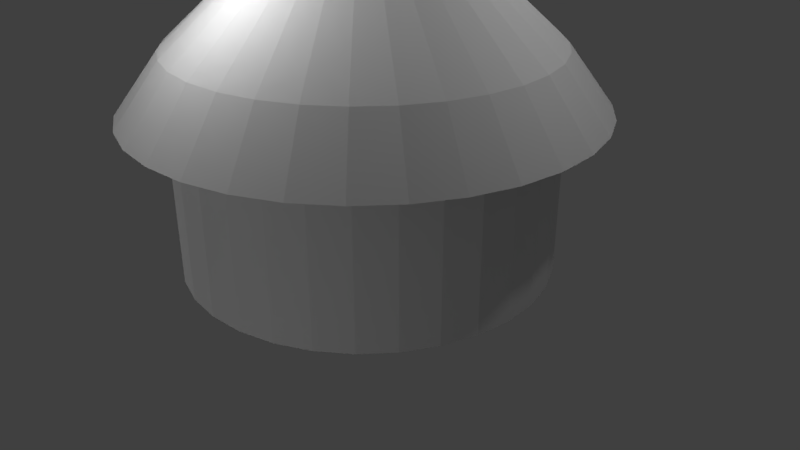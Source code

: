 # Source: house1.blend  (saved by Blender 2.79.0; exported with 4.5.12 LTS)
import bpy
from mathutils import Matrix  # noqa: F401  (used for matrix-valued properties, if any)

bpy.ops.wm.read_factory_settings(use_empty=True)
scene = bpy.context.scene
scene.name = 'Scene'

# ---- collections
col_collection_1 = bpy.data.collections.new('Collection 1'); scene.collection.children.link(col_collection_1)

# ---- world
world_world = bpy.data.worlds.new('World'); scene.world = world_world
world_world.color = (0.05088, 0.05088, 0.05088)
world_world.use_sun_shadow = False
world_world.sun_shadow_jitter_overblur = 0.0
world_world.cycles.sampling_method = 'MANUAL'

# ---- cameras
cam_camera = bpy.data.cameras.new('Camera')
cam_camera.clip_end = 100.0
cam_camera.lens = 35.0
cam_camera.sensor_width = 32.0
cam_camera.sensor_height = 18.0
cam_camera.ortho_scale = 7.314
cam_camera.dof.focus_distance = 0.0
cam_camera.dof.aperture_fstop = 128.0

# ---- lights
light_lamp = bpy.data.lights.new('Lamp', 'POINT')
light_lamp.transmission_factor = 0.0
light_lamp.cutoff_distance = 30.0
light_lamp.energy = 100.0
light_lamp.shadow_buffer_clip_start = 1.001
light_lamp.shadow_soft_size = 0.1
light_lamp.shadow_maximum_resolution = 0.006
light_lamp.use_absolute_resolution = True
light_lamp_001 = bpy.data.lights.new('Lamp.001', 'POINT')
light_lamp_001.transmission_factor = 0.0
light_lamp_001.cutoff_distance = 30.0
light_lamp_001.energy = 100.0
light_lamp_001.shadow_buffer_clip_start = 1.001
light_lamp_001.shadow_soft_size = 0.1
light_lamp_001.shadow_maximum_resolution = 0.006
light_lamp_001.use_absolute_resolution = True
light_lamp_002 = bpy.data.lights.new('Lamp.002', 'POINT')
light_lamp_002.transmission_factor = 0.0
light_lamp_002.cutoff_distance = 30.0
light_lamp_002.energy = 100.0
light_lamp_002.shadow_buffer_clip_start = 1.001
light_lamp_002.shadow_soft_size = 0.1
light_lamp_002.shadow_maximum_resolution = 0.006
light_lamp_002.use_absolute_resolution = True
light_lamp_003 = bpy.data.lights.new('Lamp.003', 'POINT')
light_lamp_003.transmission_factor = 0.0
light_lamp_003.cutoff_distance = 30.0
light_lamp_003.energy = 100.0
light_lamp_003.shadow_buffer_clip_start = 1.001
light_lamp_003.shadow_soft_size = 0.1
light_lamp_003.shadow_maximum_resolution = 0.006
light_lamp_003.use_absolute_resolution = True
light_lamp_004 = bpy.data.lights.new('Lamp.004', 'POINT')
light_lamp_004.transmission_factor = 0.0
light_lamp_004.cutoff_distance = 30.0
light_lamp_004.energy = 100.0
light_lamp_004.shadow_buffer_clip_start = 1.001
light_lamp_004.shadow_soft_size = 0.1
light_lamp_004.shadow_maximum_resolution = 0.006
light_lamp_004.use_absolute_resolution = True
light_lamp_005 = bpy.data.lights.new('Lamp.005', 'POINT')
light_lamp_005.transmission_factor = 0.0
light_lamp_005.cutoff_distance = 30.0
light_lamp_005.energy = 100.0
light_lamp_005.shadow_buffer_clip_start = 1.001
light_lamp_005.shadow_soft_size = 0.1
light_lamp_005.shadow_maximum_resolution = 0.006
light_lamp_005.use_absolute_resolution = True
light_lamp_006 = bpy.data.lights.new('Lamp.006', 'POINT')
light_lamp_006.transmission_factor = 0.0
light_lamp_006.cutoff_distance = 30.0
light_lamp_006.energy = 100.0
light_lamp_006.shadow_buffer_clip_start = 1.001
light_lamp_006.shadow_soft_size = 0.1
light_lamp_006.shadow_maximum_resolution = 0.006
light_lamp_006.use_absolute_resolution = True

# ---- meshes
me_cylinder = bpy.data.meshes.new('Cylinder')
me_cylinder.from_pydata([(0.0, 1.0, -1.0), (0.0, 1.0, 1.0), (0.1951, 0.9808, -1.0), (0.1951, 0.9808, 1.0), (0.3827, 0.9239, -1.0), (0.3827, 0.9239, 1.0), (0.5556, 0.8315, -1.0), (0.5556, 0.8315, 1.0), (0.7071, 0.7071, -1.0), (0.7071, 0.7071, 1.0), (0.8315, 0.5556, -1.0), (0.8315, 0.5556, 1.0), (0.9239, 0.3827, -1.0), (0.9239, 0.3827, 1.0), (0.9808, 0.1951, -1.0), (0.9808, 0.1951, 1.0), (1.0, 7.55e-08, -1.0), (1.0, 7.55e-08, 1.0), (0.9808, -0.1951, -1.0), (0.9808, -0.1951, 1.0), (0.9239, -0.3827, -1.0), (0.9239, -0.3827, 1.0), (0.8315, -0.5556, -1.0), (0.8315, -0.5556, 1.0), (0.7071, -0.7071, -1.0), (0.7071, -0.7071, 1.0), (0.5556, -0.8315, -1.0), (0.5556, -0.8315, 1.0), (0.3827, -0.9239, -1.0), (0.3827, -0.9239, 1.0), (0.1951, -0.9808, -1.0), (0.1951, -0.9808, 1.0), (-3.258e-07, -1.0, -1.0), (-3.258e-07, -1.0, 1.0), (-0.1951, -0.9808, -1.0), (-0.1951, -0.9808, 1.0), (-0.3827, -0.9239, -1.0), (-0.3827, -0.9239, 1.0), (-0.5556, -0.8315, -1.0), (-0.5556, -0.8315, 1.0), (-0.7071, -0.7071, -1.0), (-0.7071, -0.7071, 1.0), (-0.8315, -0.5556, -1.0), (-0.8315, -0.5556, 1.0), (-0.9239, -0.3827, -1.0), (-0.9239, -0.3827, 1.0), (-0.9808, -0.1951, -1.0), (-0.9808, -0.1951, 1.0), (-1.0, 9.656e-07, -1.0), (-1.0, 9.656e-07, 1.0), (-0.9808, 0.1951, -1.0), (-0.9808, 0.1951, 1.0), (-0.9239, 0.3827, -1.0), (-0.9239, 0.3827, 1.0), (-0.8315, 0.5556, -1.0), (-0.8315, 0.5556, 1.0), (-0.7071, 0.7071, -1.0), (-0.7071, 0.7071, 1.0), (-0.5556, 0.8315, -1.0), (-0.5556, 0.8315, 1.0), (-0.3827, 0.9239, -1.0), (-0.3827, 0.9239, 1.0), (-0.1951, 0.9808, -1.0), (-0.1951, 0.9808, 1.0), (1.011e-07, 0.1484, 2.316), (0.02896, 0.1456, 2.316), (0.05681, 0.1371, 2.316), (0.08247, 0.1234, 2.316), (0.105, 0.105, 2.316), (0.1234, 0.08247, 2.316), (0.1371, 0.05681, 2.316), (0.1456, 0.02896, 2.316), (0.1484, 2.539e-07, 2.316), (0.1456, -0.02896, 2.316), (0.1371, -0.05681, 2.316), (0.1234, -0.08247, 2.316), (0.105, -0.105, 2.316), (0.08247, -0.1234, 2.316), (0.05681, -0.1371, 2.316), (0.02896, -0.1456, 2.316), (5.275e-08, -0.1484, 2.316), (-0.02896, -0.1456, 2.316), (-0.05681, -0.1371, 2.316), (-0.08247, -0.1234, 2.316), (-0.105, -0.105, 2.316), (-0.1234, -0.08247, 2.316), (-0.1371, -0.05681, 2.316), (-0.1456, -0.02896, 2.316), (-0.1484, 3.86e-07, 2.316), (-0.1456, 0.02896, 2.316), (-0.1371, 0.05681, 2.316), (-0.1234, 0.08247, 2.316), (-0.105, 0.105, 2.316), (-0.08247, 0.1234, 2.316), (-0.05681, 0.1371, 2.316), (-0.02896, 0.1456, 2.316), (-2.843e-08, 1.239, 0.4567), (0.2418, 1.216, 0.4567), (0.4743, 1.145, 0.4567), (0.6886, 1.031, 0.4567), (0.8764, 0.8764, 0.4567), (1.031, 0.6886, 0.4567), (1.145, 0.4743, 0.4567), (1.216, 0.2418, 0.4567), (1.239, 2.534e-08, 0.4567), (1.216, -0.2418, 0.4567), (1.145, -0.4743, 0.4567), (1.031, -0.6886, 0.4567), (0.8764, -0.8764, 0.4567), (0.6886, -1.031, 0.4567), (0.4743, -1.145, 0.4567), (0.2418, -1.216, 0.4567), (-4.323e-07, -1.239, 0.4567), (-0.2418, -1.216, 0.4567), (-0.4743, -1.145, 0.4567), (-0.6886, -1.031, 0.4567), (-0.8764, -0.8764, 0.4567), (-1.031, -0.6886, 0.4567), (-1.145, -0.4743, 0.4567), (-1.216, -0.2418, 0.4567), (-1.239, 1.129e-06, 0.4567), (-1.216, 0.2418, 0.4567), (-1.145, 0.4743, 0.4567), (-1.031, 0.6886, 0.4567), (-0.8764, 0.8764, 0.4567), (-0.6886, 1.031, 0.4567), (-0.4743, 1.145, 0.4567), (-0.2418, 1.216, 0.4567), (-1.0, 9.656e-07, 0.3525), (-0.9808, 0.1951, 0.3837), (-0.9239, 0.3827, 0.4023), (-0.8315, 0.5556, 0.3878), (-0.7071, 0.7071, 0.3337), (-0.5556, 0.8315, -0.2954), (-0.9808, -0.1951, -0.2138)], [], [(0, 1, 3, 2), (2, 3, 5, 4), (4, 5, 7, 6), (6, 7, 9, 8), (8, 9, 11, 10), (10, 11, 13, 12), (12, 13, 15, 14), (14, 15, 17, 16), (16, 17, 19, 18), (18, 19, 21, 20), (20, 21, 23, 22), (22, 23, 25, 24), (24, 25, 27, 26), (26, 27, 29, 28), (28, 29, 31, 30), (30, 31, 33, 32), (32, 33, 35, 34), (34, 35, 37, 36), (36, 37, 39, 38), (38, 39, 41, 40), (40, 41, 43, 42), (42, 43, 45, 44), (44, 45, 47, 134, 46), (58, 133, 59, 61, 60), (5, 3, 65, 66), (60, 61, 63, 62), (62, 63, 1, 0), (0, 2, 4, 6, 8, 10, 12, 14, 16, 18, 20, 22, 24, 26, 28, 30, 32, 34, 36, 38, 40, 42, 44, 46, 48, 50, 52, 54, 56, 58, 60, 62), (23, 21, 74, 75), (41, 39, 83, 84), (59, 57, 92, 93), (15, 13, 70, 71), (33, 31, 79, 80), (51, 49, 88, 89), (7, 5, 66, 67), (25, 23, 75, 76), (43, 41, 84, 85), (61, 59, 93, 94), (17, 15, 71, 72), (35, 33, 80, 81), (53, 51, 89, 90), (9, 7, 67, 68), (27, 25, 76, 77), (45, 43, 85, 86), (63, 61, 94, 95), (19, 17, 72, 73), (37, 35, 81, 82), (55, 53, 90, 91), (11, 9, 68, 69), (29, 27, 77, 78), (47, 45, 86, 87), (3, 1, 64, 65), (1, 63, 95, 64), (21, 19, 73, 74), (39, 37, 82, 83), (57, 55, 91, 92), (13, 11, 69, 70), (31, 29, 78, 79), (49, 47, 87, 88), (3, 5, 98, 97), (21, 23, 107, 106), (39, 41, 116, 115), (57, 59, 125, 124), (13, 15, 103, 102), (31, 33, 112, 111), (49, 51, 121, 120), (5, 7, 99, 98), (23, 25, 108, 107), (41, 43, 117, 116), (59, 61, 126, 125), (15, 17, 104, 103), (33, 35, 113, 112), (51, 53, 122, 121), (7, 9, 100, 99), (25, 27, 109, 108), (43, 45, 118, 117), (61, 63, 127, 126), (17, 19, 105, 104), (35, 37, 114, 113), (53, 55, 123, 122), (9, 11, 101, 100), (27, 29, 110, 109), (45, 47, 119, 118), (1, 3, 97, 96), (63, 1, 96, 127), (19, 21, 106, 105), (37, 39, 115, 114), (55, 57, 124, 123), (11, 13, 102, 101), (29, 31, 111, 110), (47, 49, 120, 119), (65, 64, 95, 94, 93, 92, 91, 90, 89, 88, 87, 86, 85, 84, 83, 82, 81, 80, 79, 78, 77, 76, 75, 74, 73, 72, 71, 70, 69, 68, 67, 66), (131, 130, 53, 55), (128, 134, 47, 49), (132, 131, 55, 57), (129, 128, 49, 51), (133, 132, 57, 59), (130, 129, 51, 53)])
_uv = me_cylinder.uv_layers.new(name='UVMap')
_uv.uv.foreach_set('vector', [2.281, -0.0014, 2.281, 0.9965, 2.183, 0.9965, 2.183, -0.0014, 2.179, -0.0014, 2.179, 0.9965, 2.082, 0.9965, 2.082, -0.0014, 2.074, -0.0014, 2.074, 0.9965, 1.977, 0.9965, 1.977, -0.0014, 1.976, 0.0009353, 1.976, 0.9989, 1.878, 0.9989, 1.878, 0.0009353, 1.874, 0.002873, 1.874, 1.001, 1.776, 1.001, 1.776, 0.002872, 1.775, 0.0009353, 1.775, 0.9989, 1.678, 0.9989, 1.678, 0.0009352, 1.676, 0.0005682, 1.676, 0.9985, 1.578, 0.9985, 1.578, 0.0005678, 1.574, -0.001064, 1.574, 0.9969, 1.476, 0.9969, 1.476, -0.001065, 1.478, 0.0009352, 1.478, 0.9989, 1.38, 0.9989, 1.38, 0.0009352, 1.282, 1.0, 1.282, 0.002537, 1.379, 0.002537, 1.379, 1.0, 1.283, 0.002537, 1.283, 1.0, 1.185, 1.0, 1.185, 0.002537, 1.084, 0.9988, 1.084, 0.0009036, 1.182, 0.000904, 1.182, 0.9988, 1.083, 0.002564, 1.083, 1.0, 0.9854, 1.0, 0.9854, 0.002564, 0.9845, 0.00192, 0.9844, 0.9998, 0.8866, 0.9998, 0.8866, 0.001919, 0.7885, 0.9988, 0.7885, 0.005187, 0.8859, 0.005188, 0.8859, 0.9988, 0.6904, 1.001, 0.6904, 0.003048, 0.7882, 0.003049, 0.7882, 1.001, 0.6911, 0.0005693, 0.691, 0.9985, 0.5932, 0.9985, 0.5932, 0.0005672, 0.5906, 0.003049, 0.5906, 1.001, 0.4927, 1.001, 0.4928, 0.003048, 0.4909, 0.0005684, 0.4909, 0.9985, 0.3931, 0.9985, 0.3931, 0.0005677, 0.3905, 0.0009355, 0.3905, 0.9989, 0.2927, 0.9989, 0.2927, 0.0009352, 0.2917, 0.0009352, 0.2917, 0.9989, 0.1939, 0.9989, 0.1939, 0.0009352, 0.1958, 0.0009351, 0.1958, 0.9989, 0.09799, 0.9989, 0.09799, 0.0009351, 0.09241, 0.002358, 0.09241, 1.001, -0.005434, 1.001, -0.005434, 0.3948, -0.005434, 0.002358, 2.583, 0.002537, 2.583, 0.3541, 2.583, 1.0, 2.485, 1.0, 2.485, 0.002537, 2.9, 0.2068, 2.998, 0.2068, 2.956, 0.9878, 2.942, 0.9878, 2.48, 0.0009352, 2.48, 0.9989, 2.382, 0.9989, 2.382, 0.0009352, 2.383, -0.0014, 2.383, 0.9965, 2.285, 0.9965, 2.285, -0.0014, 0.4473, 0.001802, 0.5451, 0.001802, 0.641, 0.02088, 0.7313, 0.0583, 0.8126, 0.1126, 0.8818, 0.1818, 0.9361, 0.2631, 0.9735, 0.3534, 0.9926, 0.4493, 0.9926, 0.5471, 0.9735, 0.643, 0.9361, 0.7334, 0.8818, 0.8147, 0.8126, 0.8838, 0.7313, 0.9382, 0.641, 0.9756, 0.5451, 0.9947, 0.4473, 0.9947, 0.3514, 0.9756, 0.261, 0.9382, 0.1797, 0.8838, 0.1106, 0.8147, 0.05625, 0.7334, 0.01883, 0.643, -0.000246, 0.5471, -0.0002457, 0.4493, 0.01883, 0.3534, 0.05625, 0.2631, 0.1106, 0.1818, 0.1797, 0.1126, 0.261, 0.0583, 0.3514, 0.02088, 2.001, 0.2127, 2.098, 0.2127, 2.057, 0.9936, 2.042, 0.9936, 1.108, 0.217, 1.206, 0.217, 1.165, 0.9979, 1.15, 0.9979, 0.203, 0.215, 0.3008, 0.215, 0.2592, 0.996, 0.2447, 0.996, 2.4, 0.2118, 2.497, 0.2118, 2.456, 0.9928, 2.441, 0.9928, 1.5, 0.215, 1.598, 0.215, 1.556, 0.996, 1.541, 0.996, 0.6062, 0.2155, 0.704, 0.2155, 0.6624, 0.9965, 0.6479, 0.9965, 2.801, 0.2079, 2.899, 0.2079, 2.858, 0.9889, 2.843, 0.9889, 1.899, 0.2126, 1.997, 0.2126, 1.955, 0.9937, 1.941, 0.9937, 1.009, 0.217, 1.106, 0.217, 1.065, 0.9979, 1.05, 0.9979, 0.102, 0.2142, 0.1998, 0.2142, 0.1581, 0.9953, 0.1436, 0.9953, 2.304, 0.2137, 2.402, 0.2137, 2.36, 0.9948, 2.345, 0.9948, 1.402, 0.217, 1.5, 0.217, 1.458, 0.9979, 1.444, 0.9979, 0.5031, 0.215, 0.6009, 0.215, 0.5593, 0.996, 0.5448, 0.996, 2.703, 0.2068, 2.8, 0.2068, 2.759, 0.9878, 2.744, 0.9878, 1.798, 0.2126, 1.895, 0.2126, 1.854, 0.9937, 1.839, 0.9937, 0.9088, 0.217, 1.007, 0.217, 0.965, 0.9979, 0.9504, 0.9979, 0.003189, 0.2162, 0.101, 0.2162, 0.05935, 0.9972, 0.04484, 0.9972, 2.207, 0.2129, 2.305, 0.2129, 2.263, 0.9939, 2.249, 0.9939, 1.306, 0.2155, 1.404, 0.2155, 1.362, 0.9965, 1.348, 0.9965, 0.4033, 0.215, 0.5012, 0.215, 0.4595, 0.996, 0.445, 0.996, 2.599, 0.2137, 2.697, 0.2137, 2.655, 0.9948, 2.641, 0.9948, 1.694, 0.215, 1.792, 0.215, 1.75, 0.996, 1.735, 0.996, 0.8091, 0.215, 0.9069, 0.215, 0.8653, 0.996, 0.8508, 0.996, 3.002, 0.2068, 3.099, 0.2068, 3.058, 0.9878, 3.043, 0.9878, 3.103, 0.2061, 3.201, 0.2061, 3.159, 0.9871, 3.145, 0.9871, 2.1, 0.2118, 2.198, 0.2118, 2.156, 0.9928, 2.142, 0.9928, 1.209, 0.2155, 1.307, 0.2155, 1.265, 0.9965, 1.251, 0.9965, 0.3008, 0.215, 0.3986, 0.215, 0.3569, 0.996, 0.3424, 0.996, 2.5, 0.2118, 2.597, 0.2118, 2.556, 0.9928, 2.541, 0.9928, 1.599, 0.217, 1.697, 0.217, 1.656, 0.9979, 1.641, 0.9979, 0.7093, 0.2155, 0.8071, 0.2155, 0.7654, 0.9965, 0.7509, 0.9965, 2.554, 0.9999, 2.456, 0.9999, 2.445, 0.7039, 2.566, 0.7039, 1.447, 0.9996, 1.349, 0.9996, 1.337, 0.7036, 1.458, 0.7036, 0.3598, 1.001, 0.262, 1.001, 0.2503, 0.7046, 0.3715, 0.7046, 3.195, 1.004, 3.097, 1.004, 3.085, 0.7076, 3.207, 0.7076, 1.937, 1.003, 1.84, 1.003, 1.828, 0.7071, 1.949, 0.7071, 0.8357, 1.004, 0.7378, 1.004, 0.7261, 0.7076, 0.8474, 0.7076, 3.704, 1.004, 3.606, 1.004, 3.594, 0.7081, 3.715, 0.7081, 2.428, 0.9987, 2.331, 0.9987, 2.319, 0.7027, 2.44, 0.7027, 1.32, 0.9996, 1.222, 0.9996, 1.211, 0.7036, 1.332, 0.7036, 0.2313, 1.002, 0.1335, 1.002, 0.1218, 0.7063, 0.2431, 0.7063, 3.064, 0.9999, 2.966, 0.9999, 2.954, 0.7039, 3.075, 0.7039, 1.818, 1.003, 1.72, 1.003, 1.709, 0.7067, 1.83, 0.7067, 0.7244, 1.001, 0.6266, 1.001, 0.6149, 0.7052, 0.7361, 0.7052, 3.577, 1.006, 3.479, 1.006, 3.467, 0.7102, 3.588, 0.7102, 2.298, 0.9999, 2.2, 0.9999, 2.188, 0.7039, 2.309, 0.7039, 1.2, 0.9996, 1.102, 0.9996, 1.091, 0.7036, 1.212, 0.7036, 0.1106, 0.9991, 0.01278, 0.9991, 0.001074, 0.7031, 0.1223, 0.7031, 2.942, 1.003, 2.844, 1.003, 2.833, 0.7071, 2.954, 0.7071, 1.696, 1.003, 1.598, 1.003, 1.587, 0.7071, 1.708, 0.7071, 0.6054, 1.004, 0.5076, 1.004, 0.4959, 0.708, 0.6171, 0.708, 3.45, 1.003, 3.352, 1.003, 3.34, 0.7071, 3.461, 0.7071, 2.179, 0.9998, 2.081, 0.9998, 2.07, 0.7038, 2.191, 0.7038, 1.082, 0.9993, 0.9838, 0.9993, 0.9721, 0.7033, 1.093, 0.7033, 3.95, 1.004, 3.852, 1.004, 3.84, 0.7083, 3.961, 0.7083, 2.682, 1.003, 2.584, 1.003, 2.572, 0.7071, 2.694, 0.7071, 2.808, 0.9993, 2.71, 0.9993, 2.698, 0.7033, 2.819, 0.7033, 1.58, 1.003, 1.482, 1.003, 1.47, 0.7071, 1.591, 0.7071, 0.4789, 1.0, 0.3811, 1.0, 0.3694, 0.704, 0.4906, 0.704, 3.324, 1.007, 3.226, 1.007, 3.215, 0.7113, 3.336, 0.7113, 2.061, 0.9994, 1.963, 0.9994, 1.951, 0.7034, 2.072, 0.7034, 0.9556, 1.004, 0.8578, 1.004, 0.8461, 0.7076, 0.9674, 0.7076, 3.822, 1.004, 3.724, 1.004, 3.712, 0.708, 3.834, 0.708, 0.296, 0.6612, 0.2815, 0.6612, 0.2672, 0.6584, 0.2538, 0.6528, 0.2417, 0.6448, 0.2314, 0.6345, 0.2233, 0.6224, 0.2178, 0.609, 0.2149, 0.5947, 0.2149, 0.5802, 0.2178, 0.5659, 0.2233, 0.5525, 0.2314, 0.5404, 0.2417, 0.5301, 0.2538, 0.5221, 0.2672, 0.5165, 0.2815, 0.5137, 0.296, 0.5137, 0.3102, 0.5165, 0.3237, 0.5221, 0.3358, 0.5301, 0.346, 0.5404, 0.3541, 0.5525, 0.3597, 0.5659, 0.3625, 0.5802, 0.3625, 0.5947, 0.3597, 0.609, 0.3541, 0.6224, 0.346, 0.6345, 0.3358, 0.6448, 0.3237, 0.6528, 0.3102, 0.6584, 2.788, 0.6939, 2.886, 0.7012, 2.886, 0.9994, 2.788, 0.9994, 3.09, 0.6777, 3.188, 0.3952, 3.188, 1.001, 3.09, 1.001, 2.684, 0.6686, 2.781, 0.6956, 2.781, 1.001, 2.684, 1.001, 2.988, 0.6915, 3.086, 0.6759, 3.086, 0.999, 2.988, 0.999, 2.585, 0.3532, 2.683, 0.6671, 2.683, 0.9996, 2.585, 0.9996, 2.89, 0.6987, 2.987, 0.6894, 2.987, 0.997, 2.89, 0.997])
me_cylinder.use_remesh_preserve_volume = False
me_cylinder.use_remesh_preserve_attributes = False
me_cylinder.use_mirror_vertex_groups = False
me_cylinder.update()

# ---- objects
ob_cylinder = bpy.data.objects.new('Cylinder', me_cylinder)
ob_lamp = bpy.data.objects.new('Lamp', light_lamp)
ob_camera = bpy.data.objects.new('Camera', cam_camera)
ob_lamp_001 = bpy.data.objects.new('Lamp.001', light_lamp_001)
ob_lamp_002 = bpy.data.objects.new('Lamp.002', light_lamp_002)
ob_lamp_003 = bpy.data.objects.new('Lamp.003', light_lamp_003)
ob_lamp_004 = bpy.data.objects.new('Lamp.004', light_lamp_004)
ob_lamp_005 = bpy.data.objects.new('Lamp.005', light_lamp_005)
ob_lamp_006 = bpy.data.objects.new('Lamp.006', light_lamp_006)

# ---- transforms, parenting, visibility, modifiers, constraints
ob_cylinder.location = (0.0, 0.0, 1.417)
ob_cylinder.scale = (2.33, 2.33, 1.353)
ob_cylinder.lineart.crease_threshold = 0.0
ob_lamp.location = (4.076, 1.005, 5.904)
ob_lamp.rotation_euler = (0.6503, 0.05522, 1.866)
ob_lamp.lock_rotations_4d = False
ob_lamp.empty_display_type = 'ARROWS'
ob_lamp.color = (0.0, 0.0, 0.0, 0.0)
ob_lamp.lineart.crease_threshold = 0.0
ob_camera.location = (7.481, -6.508, 5.344)
ob_camera.rotation_euler = (1.109, 0.0, 0.8149)
ob_camera.lock_rotations_4d = False
ob_camera.empty_display_type = 'ARROWS'
ob_camera.color = (0.0, 0.0, 0.0, 0.0)
ob_camera.display_type = 'WIRE'
ob_camera.lineart.crease_threshold = 0.0
ob_lamp_001.location = (-0.2286, 1.005, 5.904)
ob_lamp_001.rotation_euler = (0.6503, 0.05522, 1.866)
ob_lamp_001.lock_rotations_4d = False
ob_lamp_001.empty_display_type = 'ARROWS'
ob_lamp_001.color = (0.0, 0.0, 0.0, 0.0)
ob_lamp_001.lineart.crease_threshold = 0.0
ob_lamp_002.location = (-6.313, -3.236, 1.22)
ob_lamp_002.rotation_euler = (0.6503, 0.05522, 1.866)
ob_lamp_002.lock_rotations_4d = False
ob_lamp_002.empty_display_type = 'ARROWS'
ob_lamp_002.color = (0.0, 0.0, 0.0, 0.0)
ob_lamp_002.lineart.crease_threshold = 0.0
ob_lamp_003.location = (-4.245, -1.349, -2.521)
ob_lamp_003.rotation_euler = (0.6503, 0.05522, 1.866)
ob_lamp_003.lock_rotations_4d = False
ob_lamp_003.empty_display_type = 'ARROWS'
ob_lamp_003.color = (0.0, 0.0, 0.0, 0.0)
ob_lamp_003.lineart.crease_threshold = 0.0
ob_lamp_004.location = (-0.2286, 5.622, 5.904)
ob_lamp_004.rotation_euler = (0.6503, 0.05522, 1.866)
ob_lamp_004.lock_rotations_4d = False
ob_lamp_004.empty_display_type = 'ARROWS'
ob_lamp_004.color = (0.0, 0.0, 0.0, 0.0)
ob_lamp_004.lineart.crease_threshold = 0.0
ob_lamp_005.location = (-0.2286, -2.321, 4.613)
ob_lamp_005.rotation_euler = (0.6503, 0.05522, 1.866)
ob_lamp_005.lock_rotations_4d = False
ob_lamp_005.empty_display_type = 'ARROWS'
ob_lamp_005.color = (0.0, 0.0, 0.0, 0.0)
ob_lamp_005.lineart.crease_threshold = 0.0
ob_lamp_006.location = (1.849, -8.416, -0.06811)
ob_lamp_006.rotation_euler = (0.6503, 0.05522, 1.866)
ob_lamp_006.lock_rotations_4d = False
ob_lamp_006.empty_display_type = 'ARROWS'
ob_lamp_006.color = (0.0, 0.0, 0.0, 0.0)
ob_lamp_006.lineart.crease_threshold = 0.0

# ---- collection membership
col_collection_1.objects.link(ob_cylinder)
col_collection_1.objects.link(ob_lamp)
col_collection_1.objects.link(ob_camera)
col_collection_1.objects.link(ob_lamp_001)
col_collection_1.objects.link(ob_lamp_002)
col_collection_1.objects.link(ob_lamp_003)
col_collection_1.objects.link(ob_lamp_004)
col_collection_1.objects.link(ob_lamp_005)
col_collection_1.objects.link(ob_lamp_006)

# ---- scene / render settings (as saved in the file)
scene.camera = ob_camera
scene.frame_start = 1; scene.frame_end = 250; scene.frame_set(1)
scene.render.engine = 'BLENDER_EEVEE_NEXT'
scene.render.resolution_percentage = 50
scene.render.dither_intensity = 0.0
scene.cycles.use_denoising = False
scene.cycles.samples = 128
scene.cycles.sampling_pattern = 'TABULATED_SOBOL'
scene.cycles.use_adaptive_sampling = False
scene.cycles.use_light_tree = False
scene.cycles.blur_glossy = 0.0
scene.cycles.sample_clamp_indirect = 0.0
scene.view_settings.view_transform = 'Standard'
bpy.context.view_layer.update()
